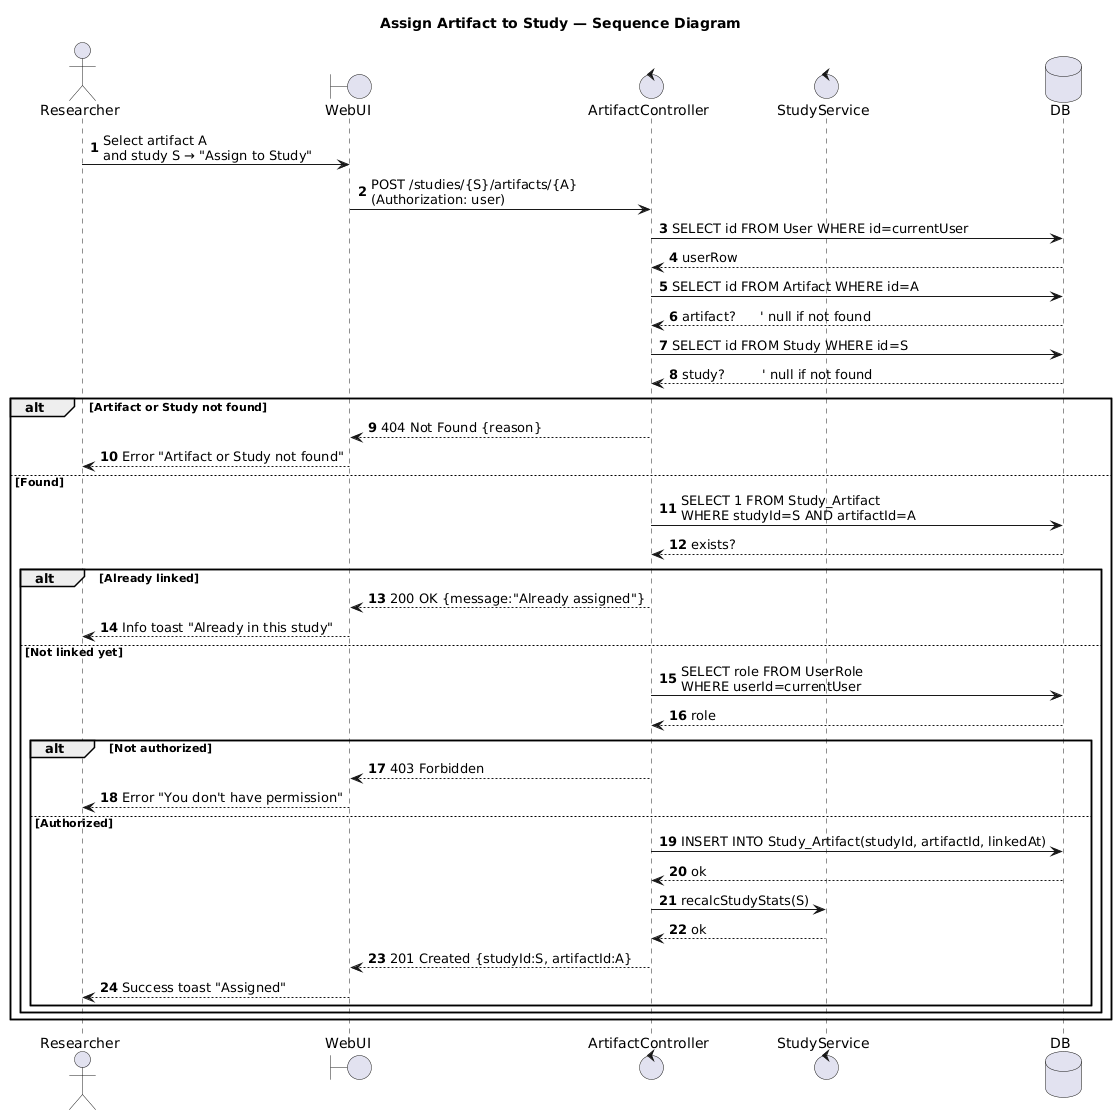

The diagram above was rendered by PlantUML. Its source (embedded in the PNG):
@startuml
title Assign Artifact to Study — Sequence Diagram

autonumber
actor Researcher
boundary WebUI as UI
control ArtifactController as Ctl
control StudyService as StudySvc
database DB

Researcher -> UI: Select artifact A\nand study S → "Assign to Study"
UI -> Ctl: POST /studies/{S}/artifacts/{A}\n(Authorization: user)

' --- Validation & authorization ---
Ctl -> DB: SELECT id FROM User WHERE id=currentUser
DB --> Ctl: userRow

Ctl -> DB: SELECT id FROM Artifact WHERE id=A
DB --> Ctl: artifact?      ' null if not found
Ctl -> DB: SELECT id FROM Study WHERE id=S
DB --> Ctl: study?         ' null if not found

alt Artifact or Study not found
  Ctl --> UI: 404 Not Found {reason}
  UI --> Researcher: Error "Artifact or Study not found"
else Found
  Ctl -> DB: SELECT 1 FROM Study_Artifact\nWHERE studyId=S AND artifactId=A
  DB --> Ctl: exists?

  alt Already linked
    Ctl --> UI: 200 OK {message:"Already assigned"}
    UI --> Researcher: Info toast "Already in this study"
  else Not linked yet
    ' --- Authorization (role/ownership) ---
    Ctl -> DB: SELECT role FROM UserRole\nWHERE userId=currentUser
    DB --> Ctl: role

    alt Not authorized
      Ctl --> UI: 403 Forbidden
      UI --> Researcher: Error "You don't have permission"
    else Authorized
      ' --- Create link ---
      Ctl -> DB: INSERT INTO Study_Artifact(studyId, artifactId, linkedAt)
      DB --> Ctl: ok

      ' optional: stats/cache update
      Ctl -> StudySvc: recalcStudyStats(S)
      StudySvc --> Ctl: ok

      Ctl --> UI: 201 Created {studyId:S, artifactId:A}
      UI --> Researcher: Success toast "Assigned"
    end
  end
end
@enduml